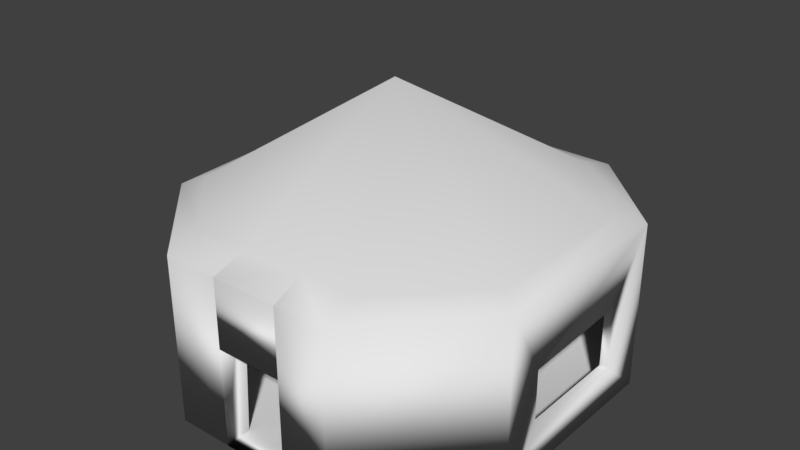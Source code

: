 # Source: Choza_parte.blend  (saved by Blender 2.77.0; exported with 4.5.12 LTS)
import bpy
from mathutils import Matrix  # noqa: F401  (used for matrix-valued properties, if any)

bpy.ops.wm.read_factory_settings(use_empty=True)
scene = bpy.context.scene
scene.name = 'Scene'

# ---- collections
col_collection_1 = bpy.data.collections.new('Collection 1'); scene.collection.children.link(col_collection_1)

# ---- materials (node trees are filled in below, after node groups)
mat_material = bpy.data.materials.new('Material')
mat_material.alpha_threshold = 0.0
mat_material.use_transparent_shadow = False
mat_material.roughness = 0.5
mat_material.line_color = (0.0, 0.0, 0.0, 1.0)

# ---- material node trees

# ---- world
world_world = bpy.data.worlds.new('World'); scene.world = world_world
world_world.color = (0.05088, 0.05088, 0.05088)
world_world.use_sun_shadow = False
world_world.sun_shadow_jitter_overblur = 0.0
world_world.cycles.sampling_method = 'MANUAL'

# ---- meshes
me_cube = bpy.data.meshes.new('Cube')
me_cube.from_pydata([(-0.8205, 0.3721, 2.185), (-0.3942, 0.7985, 2.185), (-0.4104, -0.8329, 2.185), (0.8222, -0.4169, 2.185), (-0.8203, -0.4338, 2.185), (0.42, 0.7972, 2.185), (0.4161, -0.8329, 2.185), (0.8222, 0.3867, 2.185), (0.9188, -0.491, -1.0), (0.9188, -0.4935, 2.043), (0.4283, -1.0, 2.043), (0.4253, -1.0, -1.0), (-0.9499, 0.387, 2.043), (-0.9499, 0.3836, -1.0), (-0.4513, 0.9383, -1.0), (-0.4382, 0.9383, 2.043), (-0.4236, -1.0, 2.043), (-0.4216, -1.0, -1.0), (-0.9077, -0.514, 2.043), (-0.9077, -0.5058, -1.0), (0.4714, 0.9244, -1.0), (0.4788, 0.9244, 2.043), (0.9258, 0.4849, 2.043), (0.9258, 0.4847, -1.0), (0.4447, 0.8556, -0.9981), (0.8709, 0.4207, -0.9981), (0.4406, -0.8717, -0.9981), (-0.4351, -0.8717, -0.9981), (-0.418, 0.857, -0.9981), (0.8709, -0.4309, -0.9981), (-0.8696, -0.4487, -0.9981), (-0.8698, 0.4052, -0.9981), (-0.1472, -1.0, 2.043), (-0.1472, -1.0, -1.0), (0.1838, -1.0, -1.0), (0.1839, -1.0, 2.043), (0.1702, -0.8335, 2.252), (-0.1519, -0.8347, 2.219), (-0.1548, -0.8717, -0.9981), (0.1717, -0.8717, -0.9981), (-0.1472, -1.0, 2.043), (0.1839, -1.0, 2.043), (-0.1472, -1.0, 0.7983), (0.1839, -1.0, 0.7983), (0.1767, -0.8717, 0.7983), (-0.1608, -0.8717, 0.7983), (0.9182, -0.3052, 0.813), (0.9193, -0.3052, -0.3435), (0.9077, 0.2876, -0.3435), (0.9066, 0.2876, 0.8126), (0.8682, -0.3052, 0.813), (0.8682, -0.3052, -0.3435), (0.8682, 0.2876, -0.3435), (0.8682, 0.2876, 0.8126), (0.8709, 0.2888, 0.8129), (0.8709, -0.3069, 0.8129), (0.8709, 0.2888, -0.3532), (0.8709, -0.3069, -0.3532), (0.4447, 0.8556, 2.001), (0.8709, 0.4207, 2.001), (-0.418, 0.857, 2.001), (0.8709, -0.4309, 2.001), (-0.8696, -0.4487, 2.001), (-0.8698, 0.4052, 2.001), (0.4406, -0.8717, 2.001), (-0.4351, -0.8717, 2.001), (0.1767, -0.8717, 2.001), (-0.1608, -0.8717, 2.001), (-0.006907, -0.06937, 4.273)], [], [(9, 22, 7, 3), (15, 12, 0, 1), (16, 32, 37, 2), (12, 18, 4, 0), (21, 15, 1, 5), (11, 8, 9, 10), (11, 10, 35, 34), (13, 12, 15, 14), (20, 21, 22, 23), (19, 18, 12, 13), (21, 20, 14, 15), (23, 22, 9, 46, 49, 48), (18, 16, 2, 4), (20, 23, 8, 11, 34, 33, 17, 19, 13, 14), (7, 5, 24, 25), (17, 16, 18, 19), (10, 9, 3, 6), (22, 21, 5, 7), (25, 24, 28, 31, 30, 27, 38, 39, 26, 29), (4, 2, 27, 30), (0, 4, 30, 31), (2, 37, 38, 27), (1, 0, 31, 28), (6, 3, 29, 26), (5, 1, 28, 24), (32, 37, 40), (33, 32, 16, 17), (39, 34, 35, 36), (36, 35, 10, 6), (39, 38, 33, 34), (33, 38, 37, 32), (39, 36, 6, 26), (41, 40, 42, 43), (36, 35, 41), (35, 32, 40, 41), (44, 43, 42, 45), (36, 41, 43, 44), (37, 36, 44, 45), (40, 37, 45, 42), (40, 41, 36, 37), (9, 8, 23, 48, 47, 46), (47, 48, 52, 51), (29, 3, 55, 57), (48, 49, 53, 52), (46, 47, 51, 50), (49, 46, 50, 53), (3, 7, 54, 55), (7, 25, 56, 54), (25, 29, 57, 56), (2, 4, 62, 65), (59, 61, 64, 66, 67, 65, 62, 63, 60, 58), (4, 0, 63, 62), (5, 7, 59, 58), (36, 37, 67, 66), (3, 6, 64, 61), (1, 5, 58, 60), (6, 36, 66, 64), (0, 1, 60, 63), (7, 3, 61, 59), (37, 2, 65, 67), (4, 2, 68), (0, 4, 68), (7, 5, 68), (37, 36, 68), (6, 3, 68), (5, 1, 68), (36, 6, 68), (1, 0, 68), (3, 7, 68), (2, 37, 68)])
me_cube.polygons.foreach_set('use_smooth', [True] * 70)
_uv = me_cube.uv_layers.new(name='UVMap')
_uv.uv.foreach_set('vector', [4.238e-05, 4.25e-05, 1.0, 4.238e-05, 0.8988, 0.1797, 0.07757, 0.1763, 0.9999, 0.2543, 5.042e-05, 0.2543, 0.1025, 0.01898, 0.9038, 5.042e-05, 0.5272, 0.4586, 0.9999, 0.4586, 0.994, 0.8724, 0.5498, 0.8342, 1.0, 0.2128, 4.613e-05, 0.2128, 0.08436, 0.02542, 0.9773, 4.613e-05, 1.0, 0.2172, 4.66e-05, 0.2172, 0.05032, 4.66e-05, 0.938, 0.00831, -0.4544, 3.931e-05, 0.609, 3.931e-05, 0.6063, 1.0, -0.4513, 1.0, 0.4924, 0.01646, 0.496, 1.016, 0.1979, 1.016, 0.1979, 0.01646, 0.749, 4.047e-05, 0.749, 0.9997, -0.5851, 1.0, -0.5739, 0.0002451, 0.564, 3.71e-05, 0.5558, 1.0, -0.426, 1.0, -0.4262, 3.713e-05, 0.4803, 4.435e-05, 0.4874, 1.0, -0.2908, 1.0, -0.2879, 4.858e-05, -0.5721, 1.0, -0.5721, 0.0007727, 0.7731, 4.482e-05, 0.7647, 0.9992, 0.6419, 0.0001138, 0.6421, 0.9998, -0.4287, 1.0, -0.2229, 0.5958, 0.4253, 0.5956, 0.4254, 0.2159, 0.9999, 0.2786, 5.277e-05, 0.2786, 0.159, 5.277e-05, 0.993, 0.008409, 0.9868, 0.7326, 0.7584, 0.9628, 0.258, 0.953, 9.811e-05, 0.6966, 0.001644, 0.5728, 9.823e-05, 0.2622, 0.005518, 0.2622, 0.2621, 0.01608, 0.7186, 9.811e-05, 0.9999, 0.2594, 0.5783, 1.0, -0.363, 1.0, -0.403, 4.381e-05, 0.5943, 4.372e-05, 0.4759, 3.886e-05, 0.4743, 1.0, -0.318, 1.0, -0.3248, 3.886e-05, 5.184e-05, 5.184e-05, 0.9999, 5.201e-05, 0.9827, 0.2667, 0.1582, 0.2688, 5.671e-05, 5.69e-05, 0.9999, 5.671e-05, 0.9245, 0.3098, 0.007948, 0.3217, 0.6588, 0.9965, 0.33, 0.9999, 9.961e-05, 0.6711, 9.958e-05, 0.3261, 0.3262, 9.958e-05, 0.6535, 0.004456, 0.7606, 0.1115, 0.9919, 0.3348, 0.9879, 0.3388, 0.9839, 0.6714, 0.5343, 1.0, -0.3684, 1.0, -0.383, 4.363e-05, 0.5735, 4.363e-05, 0.6041, 0.9999, -0.3575, 0.9999, -0.3753, 5.403e-05, 0.6436, 5.18e-05, 0.646, 0.9893, 0.1243, 1.0, 0.1243, 0.0001088, 0.6901, 2.95e-05, 0.5607, 1.0, -0.3805, 1.0, -0.3983, 4.497e-05, 0.599, 4.479e-05, 0.8691, 1.0, 0.07019, 1.0, 0.03715, 4.402e-05, 0.8837, 4.399e-05, 0.6763, 0.9999, -0.4062, 0.9999, -0.438, 5.209e-05, 0.709, 5.203e-05, -0.2505, -0.3416, -0.2909, -0.4378, -0.2498, -0.3432, 0.1972, 0.01646, 0.1972, 1.016, -0.1399, 1.016, -0.1375, 0.01646, 0.3509, 0.006066, 0.615, 0.005487, 0.615, 0.941, 0.2728, 1.005, 0.0001434, 0.9019, 0.1162, 0.4586, 0.5269, 0.5369, 0.4361, 0.9019, 0.964, 0.3789, 6.155e-05, 0.3789, 0.02259, 6.155e-05, 0.9999, 6.295e-05, 0.3517, -0.0437, 0.66, -0.04266, 0.66, 0.9563, 0.2682, 0.9009, 0.744, 0.0006648, 0.6911, 1.0, 0.1387, 0.9788, 0.1387, 2.876e-05, 0.9005, 0.4254, 0.4967, 0.4254, 0.4967, 0.01646, 0.9005, 0.01646, 0.0, 0.0, 0.0, 0.0, 0.0, 0.0, 0.0, 0.0, 0.0, 0.0, 0.0, 0.0, 0.0, 0.0, 0.9792, 6.1e-05, 0.9999, 0.3723, 0.03962, 0.3723, 6.1e-05, 6.1e-05, 0.0, 0.0, 0.0, 0.0, 0.0, 0.0, 0.0, 0.0, 0.785, 0.9773, 0.2431, 1.0, 0.2321, 4.816e-05, 0.8, 4.816e-05, -0.2498, -0.3432, -0.2909, -0.4378, 0.05101, -0.3852, 0.04993, -0.3146, 0.0001434, 0.0277, 0.5656, 0.0001434, 0.5656, 0.4583, 0.01223, 0.4413, -0.4287, 1.0, -0.4261, 4.619e-05, 0.6419, 0.0001138, 0.4254, 0.2159, -0.2229, 0.2158, -0.2229, 0.5958, 2.934e-05, 2.934e-05, 1.0, 0.01961, 1.0, 0.08612, 2.934e-05, 0.08612, 0.9287, 0.005516, 0.914, 1.005, 0.787, 0.5742, 0.7888, 0.2084, 0.4814, 1.847e-05, 0.4804, 1.0, 0.4473, 1.0, 0.4473, 1.852e-05, 0.0009693, 1.0, 2.101e-05, 2.111e-05, 0.04415, 2.101e-05, 0.04415, 1.0, 0.9914, 0.2863, -0.007244, 0.2863, -0.005597, 0.2022, 0.9927, 0.2218, 0.914, 1.005, 0.01019, 1.005, 0.1235, 0.5742, 0.787, 0.5742, 0.01019, 1.005, -0.02745, 0.005516, 0.1215, 0.2083, 0.1235, 0.5742, -0.02745, 0.005516, 0.9287, 0.005516, 0.7888, 0.2084, 0.1215, 0.2083, 0.0, 0.0, 0.0, 0.0, 0.0, 0.0, 0.0, 0.0, 0.9926, 0.6669, 0.6635, 0.9881, 0.3308, 0.9881, 0.09995, 0.7597, 0.104, 0.7557, 0.0005069, 0.6497, 9.939e-05, 0.3223, 0.33, 9.939e-05, 0.675, 0.004262, 0.9999, 0.3382, 0.0, 0.0, 0.0, 0.0, 0.0, 0.0, 0.0, 0.0, 0.0, 0.0, 0.0, 0.0, 0.0, 0.0, 0.0, 0.0, 0.0, 0.0, 0.0, 0.0, 0.0, 0.0, 0.0, 0.0, 0.0, 0.0, 0.0, 0.0, 0.0, 0.0, 0.0, 0.0, 0.0, 0.0, 0.0, 0.0, 0.0, 0.0, 0.0, 0.0, 0.0, 0.0, 0.0, 0.0, 0.0, 0.0, 0.0, 0.0, 0.0, 0.0, 0.0, 0.0, 0.0, 0.0, 0.0, 0.0, 0.0, 0.0, 0.0, 0.0, 0.0, 0.0, 0.0, 0.0, 0.0, 0.0, 0.0, 0.0, 0.0, 0.0, 0.0, 0.0, 5.047e-05, 5.047e-05, 0.2548, 5.047e-05, 0.1463, 0.9999, 5.996e-05, 5.996e-05, 0.3597, 5.996e-05, 0.1971, 0.9999, 5.022e-05, 5.022e-05, 0.2523, 5.022e-05, 0.1117, 0.9999, 0.1165, 0.01412, 0.2614, 0.02812, 0.1819, 0.9999, 5.084e-05, 5.084e-05, 0.2585, 5.084e-05, 0.1116, 0.9999, 6e-05, 6e-05, 0.3602, 6e-05, 0.1883, 0.9999, 0.2614, 0.02812, 0.3726, 6.109e-05, 0.1819, 0.9999, 5.155e-05, 5.155e-05, 0.2658, 5.16e-05, 0.1499, 0.9999, 5.98e-05, 5.98e-05, 0.3578, 5.98e-05, 0.1548, 0.9999, 6.103e-05, 6.103e-05, 0.1165, 0.01412, 0.1819, 0.9999])
me_cube.materials.append(mat_material)
me_cube.use_remesh_preserve_volume = False
me_cube.use_remesh_preserve_attributes = False
me_cube.use_mirror_vertex_groups = False
me_cube.update()

# ---- objects
ob_cube = bpy.data.objects.new('Cube', me_cube)

# ---- transforms, parenting, visibility, modifiers, constraints
ob_cube.location = (0.0, 0.0, 1.096)
ob_cube.scale = (4.019, 4.019, 1.078)
ob_cube.lock_rotations_4d = False
ob_cube.empty_display_type = 'ARROWS'
ob_cube.lineart.crease_threshold = 0.0

# ---- collection membership
col_collection_1.objects.link(ob_cube)

# ---- scene / render settings (as saved in the file)
scene.frame_start = 1; scene.frame_end = 250; scene.frame_set(1)
scene.render.engine = 'BLENDER_EEVEE_NEXT'
scene.render.resolution_percentage = 50
scene.render.dither_intensity = 0.0
scene.cycles.use_denoising = False
scene.cycles.samples = 128
scene.cycles.sampling_pattern = 'TABULATED_SOBOL'
scene.cycles.light_sampling_threshold = 0.0
scene.cycles.use_adaptive_sampling = False
scene.cycles.use_light_tree = False
scene.cycles.blur_glossy = 0.0
scene.cycles.sample_clamp_indirect = 0.0
scene.view_settings.view_transform = 'Standard'
bpy.context.view_layer.update()

# ---- added for rendering (the .blend has no active camera and no usable light): camera, sun
cam_auto = bpy.data.cameras.new('AutoCamera')
cam_auto.lens = 50.0
cam_auto.sensor_width = 36.0
cam_auto.clip_end = 1000.0
ob_auto_camera = bpy.data.objects.new('AutoCamera', cam_auto)
scene.collection.objects.link(ob_auto_camera)
ob_auto_camera.location = (11.2748, -13.7119, 11.9187)
ob_auto_camera.rotation_euler = (1.09748, -7.21219e-08, 0.694738)
scene.camera = ob_auto_camera
light_auto_sun = bpy.data.lights.new('AutoSun', 'SUN')
light_auto_sun.energy = 3.0
light_auto_sun.angle = 0.0523599
ob_auto_sun = bpy.data.objects.new('AutoSun', light_auto_sun)
scene.collection.objects.link(ob_auto_sun)
ob_auto_sun.rotation_euler = (0.872665, 0.174533, 0.523599)
bpy.context.view_layer.update()

